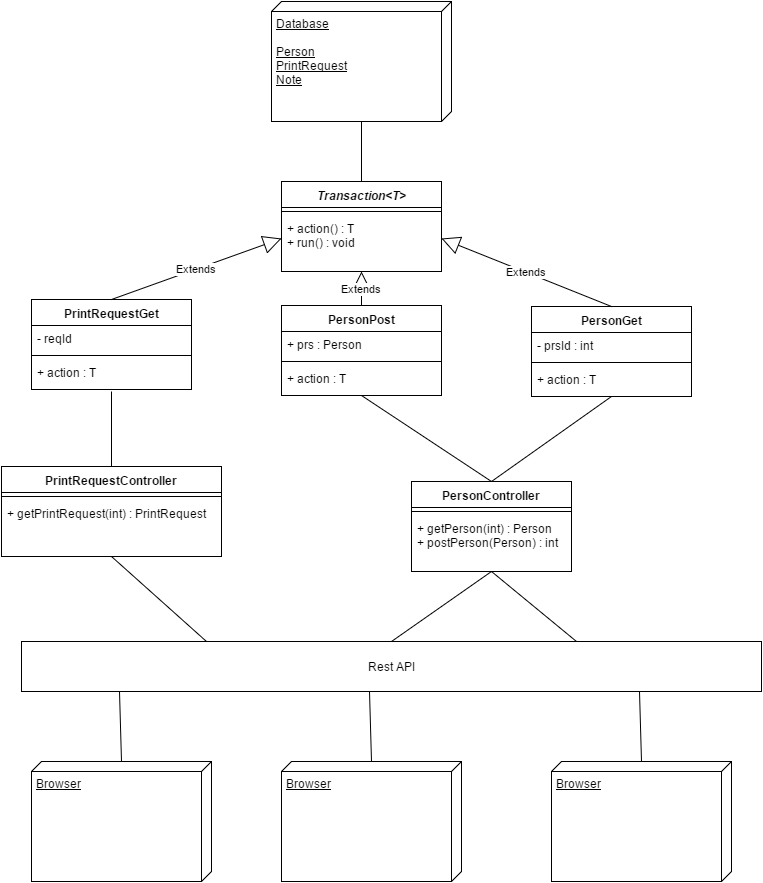

The diagram above was exported from draw.io. Its source (the exported page's mxGraphModel, read from the mxfile embedded in the PNG):
<mxGraphModel dx="1430" dy="696" grid="1" gridSize="10" guides="1" tooltips="1" connect="1" arrows="1" fold="1" page="1" pageScale="1" pageWidth="850" pageHeight="1100" background="#ffffff" math="0" shadow="0">
  <root>
    <mxCell id="0" />
    <mxCell id="1" parent="0" />
    <mxCell id="46cea537d49378d9-10" value="&lt;i&gt;Transaction&amp;lt;T&amp;gt;&lt;/i&gt;" style="swimlane;html=1;fontStyle=1;align=center;verticalAlign=top;childLayout=stackLayout;horizontal=1;startSize=26;horizontalStack=0;resizeParent=1;resizeLast=0;collapsible=1;marginBottom=0;swimlaneFillColor=#ffffff;" vertex="1" parent="1">
      <mxGeometry x="310" y="180" width="160" height="90" as="geometry" />
    </mxCell>
    <mxCell id="46cea537d49378d9-12" value="" style="line;html=1;strokeWidth=1;fillColor=none;align=left;verticalAlign=middle;spacingTop=-1;spacingLeft=3;spacingRight=3;rotatable=0;labelPosition=right;points=[];portConstraint=eastwest;" vertex="1" parent="46cea537d49378d9-10">
      <mxGeometry y="26" width="160" height="8" as="geometry" />
    </mxCell>
    <mxCell id="46cea537d49378d9-13" value="+ action() : T&lt;div&gt;+ run() : void&lt;/div&gt;" style="text;html=1;strokeColor=none;fillColor=none;align=left;verticalAlign=top;spacingLeft=4;spacingRight=4;whiteSpace=wrap;overflow=hidden;rotatable=0;points=[[0,0.5],[1,0.5]];portConstraint=eastwest;" vertex="1" parent="46cea537d49378d9-10">
      <mxGeometry y="34" width="160" height="46" as="geometry" />
    </mxCell>
    <mxCell id="6d83abb65223fcca-2" value="PersonGet" style="swimlane;html=1;fontStyle=1;align=center;verticalAlign=top;childLayout=stackLayout;horizontal=1;startSize=26;horizontalStack=0;resizeParent=1;resizeLast=0;collapsible=1;marginBottom=0;swimlaneFillColor=#ffffff;" vertex="1" parent="1">
      <mxGeometry x="560" y="305" width="160" height="90" as="geometry" />
    </mxCell>
    <mxCell id="6d83abb65223fcca-3" value="- prsId : int" style="text;html=1;strokeColor=none;fillColor=none;align=left;verticalAlign=top;spacingLeft=4;spacingRight=4;whiteSpace=wrap;overflow=hidden;rotatable=0;points=[[0,0.5],[1,0.5]];portConstraint=eastwest;" vertex="1" parent="6d83abb65223fcca-2">
      <mxGeometry y="26" width="160" height="26" as="geometry" />
    </mxCell>
    <mxCell id="6d83abb65223fcca-4" value="" style="line;html=1;strokeWidth=1;fillColor=none;align=left;verticalAlign=middle;spacingTop=-1;spacingLeft=3;spacingRight=3;rotatable=0;labelPosition=right;points=[];portConstraint=eastwest;" vertex="1" parent="6d83abb65223fcca-2">
      <mxGeometry y="52" width="160" height="8" as="geometry" />
    </mxCell>
    <mxCell id="6d83abb65223fcca-5" value="+ action : T" style="text;html=1;strokeColor=none;fillColor=none;align=left;verticalAlign=top;spacingLeft=4;spacingRight=4;whiteSpace=wrap;overflow=hidden;rotatable=0;points=[[0,0.5],[1,0.5]];portConstraint=eastwest;" vertex="1" parent="6d83abb65223fcca-2">
      <mxGeometry y="60" width="160" height="26" as="geometry" />
    </mxCell>
    <mxCell id="6d83abb65223fcca-6" value="Extends" style="endArrow=block;endSize=16;endFill=0;html=1;exitX=0.5;exitY=0;entryX=1;entryY=0.5;" edge="1" parent="1" source="6d83abb65223fcca-2" target="46cea537d49378d9-13">
      <mxGeometry width="160" relative="1" as="geometry">
        <mxPoint x="10" y="10" as="sourcePoint" />
        <mxPoint x="360" y="190" as="targetPoint" />
      </mxGeometry>
    </mxCell>
    <mxCell id="6d83abb65223fcca-7" value="PrintRequestGet" style="swimlane;html=1;fontStyle=1;align=center;verticalAlign=top;childLayout=stackLayout;horizontal=1;startSize=26;horizontalStack=0;resizeParent=1;resizeLast=0;collapsible=1;marginBottom=0;swimlaneFillColor=#ffffff;" vertex="1" parent="1">
      <mxGeometry x="60" y="298" width="160" height="90" as="geometry" />
    </mxCell>
    <mxCell id="6d83abb65223fcca-8" value="- reqId" style="text;html=1;strokeColor=none;fillColor=none;align=left;verticalAlign=top;spacingLeft=4;spacingRight=4;whiteSpace=wrap;overflow=hidden;rotatable=0;points=[[0,0.5],[1,0.5]];portConstraint=eastwest;" vertex="1" parent="6d83abb65223fcca-7">
      <mxGeometry y="26" width="160" height="26" as="geometry" />
    </mxCell>
    <mxCell id="6d83abb65223fcca-9" value="" style="line;html=1;strokeWidth=1;fillColor=none;align=left;verticalAlign=middle;spacingTop=-1;spacingLeft=3;spacingRight=3;rotatable=0;labelPosition=right;points=[];portConstraint=eastwest;" vertex="1" parent="6d83abb65223fcca-7">
      <mxGeometry y="52" width="160" height="8" as="geometry" />
    </mxCell>
    <mxCell id="6d83abb65223fcca-10" value="+ action : T" style="text;html=1;strokeColor=none;fillColor=none;align=left;verticalAlign=top;spacingLeft=4;spacingRight=4;whiteSpace=wrap;overflow=hidden;rotatable=0;points=[[0,0.5],[1,0.5]];portConstraint=eastwest;" vertex="1" parent="6d83abb65223fcca-7">
      <mxGeometry y="60" width="160" height="26" as="geometry" />
    </mxCell>
    <mxCell id="6d83abb65223fcca-11" value="Extends" style="endArrow=block;endSize=16;endFill=0;html=1;exitX=0.5;exitY=0;entryX=0;entryY=0.5;" edge="1" parent="1" source="6d83abb65223fcca-7" target="46cea537d49378d9-13">
      <mxGeometry x="200" y="203" width="160" as="geometry">
        <mxPoint x="-150" y="23" as="sourcePoint" />
        <mxPoint x="200" y="203" as="targetPoint" />
      </mxGeometry>
    </mxCell>
    <mxCell id="6d83abb65223fcca-12" value="Browser" style="verticalAlign=top;align=left;spacingTop=8;spacingLeft=2;spacingRight=12;shape=cube;size=10;direction=south;fontStyle=4;html=1;" vertex="1" parent="1">
      <mxGeometry x="310" y="760" width="180" height="120" as="geometry" />
    </mxCell>
    <mxCell id="6d83abb65223fcca-14" value="Rest API" style="html=1;" vertex="1" parent="1">
      <mxGeometry x="50" y="640" width="740" height="50" as="geometry" />
    </mxCell>
    <mxCell id="6d83abb65223fcca-15" style="edgeStyle=none;rounded=0;html=1;exitX=0;exitY=0.5;entryX=0.47;entryY=1;entryPerimeter=0;startArrow=none;startFill=0;endArrow=none;endFill=0;jettySize=auto;orthogonalLoop=1;" edge="1" parent="1" source="6d83abb65223fcca-12" target="6d83abb65223fcca-14">
      <mxGeometry relative="1" as="geometry" />
    </mxCell>
    <mxCell id="6d83abb65223fcca-16" style="edgeStyle=none;rounded=0;html=1;exitX=0;exitY=0.5;entryX=0.47;entryY=1;entryPerimeter=0;startArrow=none;startFill=0;endArrow=none;endFill=0;jettySize=auto;orthogonalLoop=1;" edge="1" parent="1" source="6d83abb65223fcca-17">
      <mxGeometry x="668" y="690" as="geometry">
        <mxPoint x="668" y="690" as="targetPoint" />
      </mxGeometry>
    </mxCell>
    <mxCell id="6d83abb65223fcca-17" value="Browser" style="verticalAlign=top;align=left;spacingTop=8;spacingLeft=2;spacingRight=12;shape=cube;size=10;direction=south;fontStyle=4;html=1;" vertex="1" parent="1">
      <mxGeometry x="580" y="760" width="180" height="120" as="geometry" />
    </mxCell>
    <mxCell id="6d83abb65223fcca-18" style="edgeStyle=none;rounded=0;html=1;exitX=0;exitY=0.5;entryX=0.47;entryY=1;entryPerimeter=0;startArrow=none;startFill=0;endArrow=none;endFill=0;jettySize=auto;orthogonalLoop=1;" edge="1" parent="1" source="6d83abb65223fcca-19">
      <mxGeometry x="148" y="690" as="geometry">
        <mxPoint x="148" y="690" as="targetPoint" />
      </mxGeometry>
    </mxCell>
    <mxCell id="6d83abb65223fcca-19" value="Browser" style="verticalAlign=top;align=left;spacingTop=8;spacingLeft=2;spacingRight=12;shape=cube;size=10;direction=south;fontStyle=4;html=1;" vertex="1" parent="1">
      <mxGeometry x="60" y="760" width="180" height="120" as="geometry" />
    </mxCell>
    <mxCell id="6d83abb65223fcca-21" value="PersonController&lt;div&gt;&lt;br&gt;&lt;/div&gt;" style="swimlane;html=1;fontStyle=1;align=center;verticalAlign=top;childLayout=stackLayout;horizontal=1;startSize=26;horizontalStack=0;resizeParent=1;resizeLast=0;collapsible=1;marginBottom=0;swimlaneFillColor=#ffffff;" vertex="1" parent="1">
      <mxGeometry x="440" y="480" width="160" height="90" as="geometry" />
    </mxCell>
    <mxCell id="6d83abb65223fcca-23" value="" style="line;html=1;strokeWidth=1;fillColor=none;align=left;verticalAlign=middle;spacingTop=-1;spacingLeft=3;spacingRight=3;rotatable=0;labelPosition=right;points=[];portConstraint=eastwest;" vertex="1" parent="6d83abb65223fcca-21">
      <mxGeometry y="26" width="160" height="8" as="geometry" />
    </mxCell>
    <mxCell id="6d83abb65223fcca-24" value="+ getPerson(int) : Person&lt;div&gt;+ postPerson(Person) : int&lt;/div&gt;" style="text;html=1;strokeColor=none;fillColor=none;align=left;verticalAlign=top;spacingLeft=4;spacingRight=4;whiteSpace=wrap;overflow=hidden;rotatable=0;points=[[0,0.5],[1,0.5]];portConstraint=eastwest;" vertex="1" parent="6d83abb65223fcca-21">
      <mxGeometry y="34" width="160" height="46" as="geometry" />
    </mxCell>
    <mxCell id="6d83abb65223fcca-25" value="&lt;div&gt;PrintRequestController&lt;/div&gt;&lt;div&gt;&lt;br&gt;&lt;/div&gt;" style="swimlane;html=1;fontStyle=1;align=center;verticalAlign=top;childLayout=stackLayout;horizontal=1;startSize=26;horizontalStack=0;resizeParent=1;resizeLast=0;collapsible=1;marginBottom=0;swimlaneFillColor=#ffffff;" vertex="1" parent="1">
      <mxGeometry x="30" y="465" width="220" height="90" as="geometry" />
    </mxCell>
    <mxCell id="6d83abb65223fcca-27" value="" style="line;html=1;strokeWidth=1;fillColor=none;align=left;verticalAlign=middle;spacingTop=-1;spacingLeft=3;spacingRight=3;rotatable=0;labelPosition=right;points=[];portConstraint=eastwest;" vertex="1" parent="6d83abb65223fcca-25">
      <mxGeometry y="26" width="220" height="8" as="geometry" />
    </mxCell>
    <mxCell id="6d83abb65223fcca-28" value="+ getPrintRequest(int) : PrintRequest" style="text;html=1;strokeColor=none;fillColor=none;align=left;verticalAlign=top;spacingLeft=4;spacingRight=4;whiteSpace=wrap;overflow=hidden;rotatable=0;points=[[0,0.5],[1,0.5]];portConstraint=eastwest;" vertex="1" parent="6d83abb65223fcca-25">
      <mxGeometry y="34" width="220" height="26" as="geometry" />
    </mxCell>
    <mxCell id="6d83abb65223fcca-29" style="edgeStyle=none;rounded=0;html=1;exitX=0.5;exitY=0;startArrow=none;startFill=0;endArrow=none;endFill=0;jettySize=auto;orthogonalLoop=1;" edge="1" parent="1" source="6d83abb65223fcca-25">
      <mxGeometry relative="1" as="geometry">
        <mxPoint x="140" y="390" as="targetPoint" />
      </mxGeometry>
    </mxCell>
    <mxCell id="6d83abb65223fcca-30" style="edgeStyle=none;rounded=0;html=1;exitX=0.25;exitY=0;entryX=0.5;entryY=1;startArrow=none;startFill=0;endArrow=none;endFill=0;jettySize=auto;orthogonalLoop=1;" edge="1" parent="1" source="6d83abb65223fcca-14" target="6d83abb65223fcca-25">
      <mxGeometry relative="1" as="geometry" />
    </mxCell>
    <mxCell id="6d83abb65223fcca-31" style="edgeStyle=none;rounded=0;html=1;exitX=0.5;exitY=0;entryX=0.5;entryY=1;startArrow=none;startFill=0;endArrow=none;endFill=0;jettySize=auto;orthogonalLoop=1;" edge="1" parent="1" source="6d83abb65223fcca-21" target="6d83abb65223fcca-2">
      <mxGeometry relative="1" as="geometry" />
    </mxCell>
    <mxCell id="6d83abb65223fcca-32" style="edgeStyle=none;rounded=0;html=1;exitX=0.5;exitY=1;entryX=0.75;entryY=0;startArrow=none;startFill=0;endArrow=none;endFill=0;jettySize=auto;orthogonalLoop=1;" edge="1" parent="1" source="6d83abb65223fcca-21" target="6d83abb65223fcca-14">
      <mxGeometry relative="1" as="geometry" />
    </mxCell>
    <mxCell id="734aac2d6343a407-1" value="Database&lt;div&gt;&lt;br&gt;&lt;/div&gt;&lt;div&gt;Person&lt;/div&gt;&lt;div&gt;PrintRequest&lt;/div&gt;&lt;div&gt;Note&lt;/div&gt;" style="verticalAlign=top;align=left;spacingTop=8;spacingLeft=2;spacingRight=12;shape=cube;size=10;direction=south;fontStyle=4;html=1;" vertex="1" parent="1">
      <mxGeometry x="300" width="180" height="120" as="geometry" />
    </mxCell>
    <mxCell id="734aac2d6343a407-2" style="edgeStyle=orthogonalEdgeStyle;rounded=0;html=1;exitX=0.5;exitY=0;entryX=1;entryY=0.5;jettySize=auto;orthogonalLoop=1;endArrow=none;endFill=0;" edge="1" parent="1" source="46cea537d49378d9-10" target="734aac2d6343a407-1">
      <mxGeometry relative="1" as="geometry" />
    </mxCell>
    <mxCell id="734aac2d6343a407-3" value="PersonPost" style="swimlane;html=1;fontStyle=1;align=center;verticalAlign=top;childLayout=stackLayout;horizontal=1;startSize=26;horizontalStack=0;resizeParent=1;resizeLast=0;collapsible=1;marginBottom=0;swimlaneFillColor=#ffffff;" vertex="1" parent="1">
      <mxGeometry x="310" y="304" width="160" height="90" as="geometry" />
    </mxCell>
    <mxCell id="734aac2d6343a407-4" value="+ prs : Person" style="text;html=1;strokeColor=none;fillColor=none;align=left;verticalAlign=top;spacingLeft=4;spacingRight=4;whiteSpace=wrap;overflow=hidden;rotatable=0;points=[[0,0.5],[1,0.5]];portConstraint=eastwest;" vertex="1" parent="734aac2d6343a407-3">
      <mxGeometry y="26" width="160" height="26" as="geometry" />
    </mxCell>
    <mxCell id="734aac2d6343a407-5" value="" style="line;html=1;strokeWidth=1;fillColor=none;align=left;verticalAlign=middle;spacingTop=-1;spacingLeft=3;spacingRight=3;rotatable=0;labelPosition=right;points=[];portConstraint=eastwest;" vertex="1" parent="734aac2d6343a407-3">
      <mxGeometry y="52" width="160" height="8" as="geometry" />
    </mxCell>
    <mxCell id="734aac2d6343a407-6" value="+ action : T" style="text;html=1;strokeColor=none;fillColor=none;align=left;verticalAlign=top;spacingLeft=4;spacingRight=4;whiteSpace=wrap;overflow=hidden;rotatable=0;points=[[0,0.5],[1,0.5]];portConstraint=eastwest;" vertex="1" parent="734aac2d6343a407-3">
      <mxGeometry y="60" width="160" height="26" as="geometry" />
    </mxCell>
    <mxCell id="734aac2d6343a407-10" style="edgeStyle=none;rounded=0;html=1;exitX=0.5;exitY=0;entryX=0.5;entryY=1;startArrow=none;startFill=0;endArrow=none;endFill=0;jettySize=auto;orthogonalLoop=1;" edge="1" parent="1" source="6d83abb65223fcca-21" target="734aac2d6343a407-3">
      <mxGeometry x="390" y="394" as="geometry">
        <mxPoint x="390" y="475" as="sourcePoint" />
      </mxGeometry>
    </mxCell>
    <mxCell id="734aac2d6343a407-11" style="rounded=0;html=1;exitX=0.5;exitY=0;entryX=0.5;entryY=1;endArrow=none;endFill=0;jettySize=auto;orthogonalLoop=1;" edge="1" parent="1" source="6d83abb65223fcca-14" target="6d83abb65223fcca-21">
      <mxGeometry relative="1" as="geometry">
        <mxPoint x="390" y="565" as="targetPoint" />
      </mxGeometry>
    </mxCell>
    <mxCell id="734aac2d6343a407-13" value="Extends" style="endArrow=block;endSize=16;endFill=0;html=1;entryX=0.5;entryY=1;exitX=0.5;exitY=0;" edge="1" parent="1" source="734aac2d6343a407-3" target="46cea537d49378d9-10">
      <mxGeometry x="225" y="247" width="160" as="geometry">
        <mxPoint x="390" y="310" as="sourcePoint" />
        <mxPoint x="225" y="247" as="targetPoint" />
      </mxGeometry>
    </mxCell>
  </root>
</mxGraphModel>